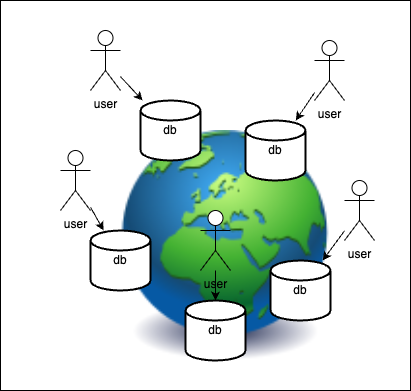

The diagram above was exported from draw.io. Its source (the exported page's mxGraphModel, read from the mxfile embedded in the PNG):
<mxGraphModel dx="607" dy="227" grid="1" gridSize="10" guides="1" tooltips="1" connect="1" arrows="1" fold="1" page="1" pageScale="1" pageWidth="827" pageHeight="1169" math="0" shadow="0">
  <root>
    <mxCell id="0" />
    <mxCell id="1" parent="0" />
    <mxCell id="35" value="" style="rounded=0;whiteSpace=wrap;html=1;" vertex="1" parent="1">
      <mxGeometry x="130" y="30" width="410" height="390" as="geometry" />
    </mxCell>
    <mxCell id="2" value="" style="image;html=1;image=img/lib/clip_art/general/Earth_globe_128x128.png" vertex="1" parent="1">
      <mxGeometry x="250" y="160" width="210" height="230" as="geometry" />
    </mxCell>
    <mxCell id="3" value="db" style="strokeWidth=2;html=1;shape=mxgraph.flowchart.database;whiteSpace=wrap;" vertex="1" parent="1">
      <mxGeometry x="270" y="130" width="60" height="60" as="geometry" />
    </mxCell>
    <mxCell id="9" value="" style="edgeStyle=none;html=1;" edge="1" parent="1" source="8" target="3">
      <mxGeometry relative="1" as="geometry" />
    </mxCell>
    <mxCell id="8" value="user" style="shape=umlActor;verticalLabelPosition=bottom;verticalAlign=top;html=1;outlineConnect=0;" vertex="1" parent="1">
      <mxGeometry x="220" y="60" width="30" height="60" as="geometry" />
    </mxCell>
    <mxCell id="20" value="db" style="strokeWidth=2;html=1;shape=mxgraph.flowchart.database;whiteSpace=wrap;" vertex="1" parent="1">
      <mxGeometry x="375" y="150" width="60" height="60" as="geometry" />
    </mxCell>
    <mxCell id="21" value="" style="edgeStyle=none;html=1;" edge="1" parent="1" source="22" target="20">
      <mxGeometry relative="1" as="geometry" />
    </mxCell>
    <mxCell id="22" value="user" style="shape=umlActor;verticalLabelPosition=bottom;verticalAlign=top;html=1;outlineConnect=0;" vertex="1" parent="1">
      <mxGeometry x="444" y="70" width="30" height="60" as="geometry" />
    </mxCell>
    <mxCell id="23" value="db" style="strokeWidth=2;html=1;shape=mxgraph.flowchart.database;whiteSpace=wrap;" vertex="1" parent="1">
      <mxGeometry x="220" y="260" width="60" height="60" as="geometry" />
    </mxCell>
    <mxCell id="24" value="" style="edgeStyle=none;html=1;" edge="1" parent="1" source="25" target="23">
      <mxGeometry relative="1" as="geometry" />
    </mxCell>
    <mxCell id="25" value="user" style="shape=umlActor;verticalLabelPosition=bottom;verticalAlign=top;html=1;outlineConnect=0;" vertex="1" parent="1">
      <mxGeometry x="190" y="180" width="30" height="60" as="geometry" />
    </mxCell>
    <mxCell id="26" value="db" style="strokeWidth=2;html=1;shape=mxgraph.flowchart.database;whiteSpace=wrap;" vertex="1" parent="1">
      <mxGeometry x="315" y="330" width="60" height="60" as="geometry" />
    </mxCell>
    <mxCell id="27" value="" style="edgeStyle=none;html=1;" edge="1" parent="1" source="28" target="26">
      <mxGeometry relative="1" as="geometry" />
    </mxCell>
    <mxCell id="28" value="user" style="shape=umlActor;verticalLabelPosition=bottom;verticalAlign=top;html=1;outlineConnect=0;" vertex="1" parent="1">
      <mxGeometry x="330" y="240" width="30" height="60" as="geometry" />
    </mxCell>
    <mxCell id="29" value="db" style="strokeWidth=2;html=1;shape=mxgraph.flowchart.database;whiteSpace=wrap;" vertex="1" parent="1">
      <mxGeometry x="400" y="290" width="60" height="60" as="geometry" />
    </mxCell>
    <mxCell id="30" value="" style="edgeStyle=none;html=1;" edge="1" parent="1" source="31" target="29">
      <mxGeometry relative="1" as="geometry" />
    </mxCell>
    <mxCell id="31" value="user" style="shape=umlActor;verticalLabelPosition=bottom;verticalAlign=top;html=1;outlineConnect=0;" vertex="1" parent="1">
      <mxGeometry x="474" y="210" width="30" height="60" as="geometry" />
    </mxCell>
  </root>
</mxGraphModel>